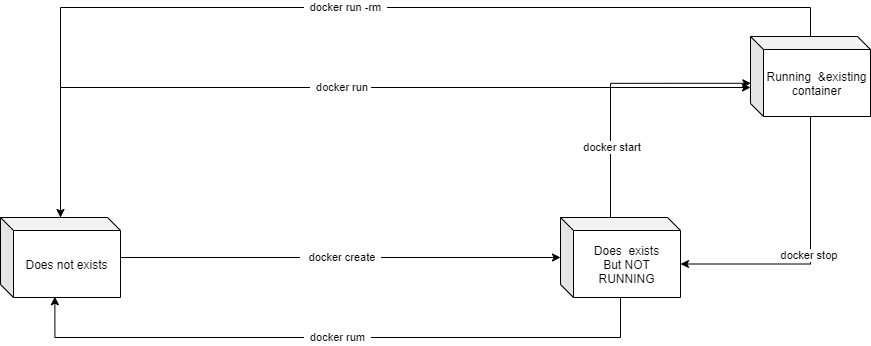

The diagram above was exported from draw.io. Its source (the exported page's mxGraphModel, read from the mxfile embedded in the PNG):
<mxGraphModel dx="1065" dy="499" grid="1" gridSize="10" guides="1" tooltips="1" connect="1" arrows="1" fold="1" page="1" pageScale="1" pageWidth="1169" pageHeight="827" math="0" shadow="0">
  <root>
    <mxCell id="bnKopIR8bUwusEKJTFW4-0" />
    <mxCell id="bnKopIR8bUwusEKJTFW4-1" parent="bnKopIR8bUwusEKJTFW4-0" />
    <mxCell id="bnKopIR8bUwusEKJTFW4-4" value="&amp;nbsp; &amp;nbsp;docker create&amp;nbsp;&amp;nbsp;" style="edgeStyle=orthogonalEdgeStyle;rounded=0;orthogonalLoop=1;jettySize=auto;html=1;" edge="1" parent="bnKopIR8bUwusEKJTFW4-1" source="bnKopIR8bUwusEKJTFW4-2" target="bnKopIR8bUwusEKJTFW4-3">
      <mxGeometry relative="1" as="geometry" />
    </mxCell>
    <mxCell id="bnKopIR8bUwusEKJTFW4-5" value="&amp;nbsp; docker run&amp;nbsp;" style="edgeStyle=orthogonalEdgeStyle;rounded=0;orthogonalLoop=1;jettySize=auto;html=1;" edge="1" parent="bnKopIR8bUwusEKJTFW4-1" source="bnKopIR8bUwusEKJTFW4-2" target="bnKopIR8bUwusEKJTFW4-6">
      <mxGeometry relative="1" as="geometry">
        <mxPoint x="890" y="100" as="targetPoint" />
        <Array as="points">
          <mxPoint x="270" y="100" />
        </Array>
      </mxGeometry>
    </mxCell>
    <mxCell id="bnKopIR8bUwusEKJTFW4-2" value="Does not exists" style="shape=cube;whiteSpace=wrap;html=1;boundedLbl=1;backgroundOutline=1;darkOpacity=0.05;darkOpacity2=0.1;size=13;" vertex="1" parent="bnKopIR8bUwusEKJTFW4-1">
      <mxGeometry x="210" y="230" width="120" height="80" as="geometry" />
    </mxCell>
    <mxCell id="bnKopIR8bUwusEKJTFW4-10" value="&amp;nbsp; docker rum&amp;nbsp;&amp;nbsp;" style="edgeStyle=orthogonalEdgeStyle;rounded=0;orthogonalLoop=1;jettySize=auto;html=1;entryX=0.453;entryY=0.99;entryDx=0;entryDy=0;entryPerimeter=0;" edge="1" parent="bnKopIR8bUwusEKJTFW4-1" source="bnKopIR8bUwusEKJTFW4-3" target="bnKopIR8bUwusEKJTFW4-2">
      <mxGeometry relative="1" as="geometry">
        <Array as="points">
          <mxPoint x="830" y="350" />
          <mxPoint x="264" y="350" />
        </Array>
      </mxGeometry>
    </mxCell>
    <mxCell id="bnKopIR8bUwusEKJTFW4-13" value="&amp;nbsp; docker start&amp;nbsp;" style="edgeStyle=orthogonalEdgeStyle;rounded=0;orthogonalLoop=1;jettySize=auto;html=1;entryX=0.003;entryY=0.585;entryDx=0;entryDy=0;entryPerimeter=0;" edge="1" parent="bnKopIR8bUwusEKJTFW4-1" source="bnKopIR8bUwusEKJTFW4-3" target="bnKopIR8bUwusEKJTFW4-6">
      <mxGeometry x="-0.49" relative="1" as="geometry">
        <Array as="points">
          <mxPoint x="820" y="96" />
        </Array>
        <mxPoint as="offset" />
      </mxGeometry>
    </mxCell>
    <mxCell id="bnKopIR8bUwusEKJTFW4-3" value="Does&amp;nbsp; exists&lt;br&gt;But NOT RUNNING" style="shape=cube;whiteSpace=wrap;html=1;boundedLbl=1;backgroundOutline=1;darkOpacity=0.05;darkOpacity2=0.1;size=13;" vertex="1" parent="bnKopIR8bUwusEKJTFW4-1">
      <mxGeometry x="770" y="230" width="120" height="80" as="geometry" />
    </mxCell>
    <mxCell id="bnKopIR8bUwusEKJTFW4-8" value="docker stop&amp;nbsp;" style="edgeStyle=orthogonalEdgeStyle;rounded=0;orthogonalLoop=1;jettySize=auto;html=1;entryX=0;entryY=0;entryDx=120;entryDy=46.5;entryPerimeter=0;" edge="1" parent="bnKopIR8bUwusEKJTFW4-1" source="bnKopIR8bUwusEKJTFW4-6" target="bnKopIR8bUwusEKJTFW4-3">
      <mxGeometry relative="1" as="geometry">
        <mxPoint x="1020" y="180" as="targetPoint" />
        <Array as="points">
          <mxPoint x="1020" y="277" />
        </Array>
      </mxGeometry>
    </mxCell>
    <mxCell id="bnKopIR8bUwusEKJTFW4-12" value="&amp;nbsp; docker run -rm&amp;nbsp;&amp;nbsp;" style="edgeStyle=orthogonalEdgeStyle;rounded=0;orthogonalLoop=1;jettySize=auto;html=1;" edge="1" parent="bnKopIR8bUwusEKJTFW4-1" source="bnKopIR8bUwusEKJTFW4-6" target="bnKopIR8bUwusEKJTFW4-2">
      <mxGeometry relative="1" as="geometry">
        <Array as="points">
          <mxPoint x="1020" y="20" />
          <mxPoint x="270" y="20" />
        </Array>
      </mxGeometry>
    </mxCell>
    <mxCell id="bnKopIR8bUwusEKJTFW4-6" value="Running&amp;nbsp; &amp;amp;existing container" style="shape=cube;whiteSpace=wrap;html=1;boundedLbl=1;backgroundOutline=1;darkOpacity=0.05;darkOpacity2=0.1;size=13;" vertex="1" parent="bnKopIR8bUwusEKJTFW4-1">
      <mxGeometry x="960" y="49" width="120" height="80" as="geometry" />
    </mxCell>
  </root>
</mxGraphModel>